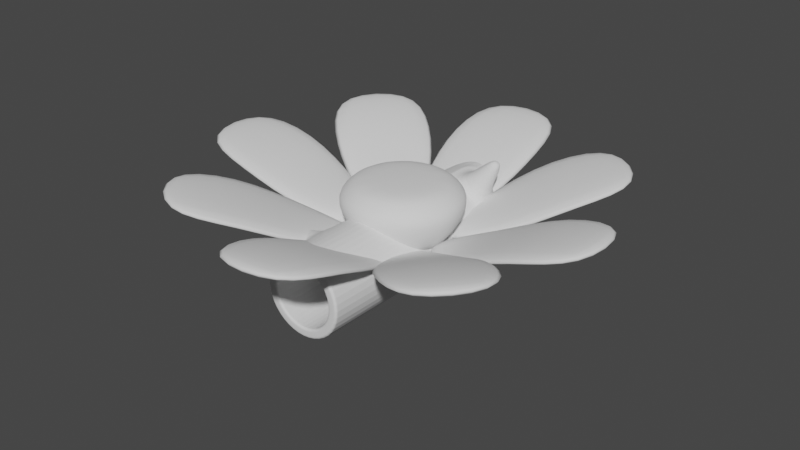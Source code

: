 # Source: flowerblend.blend  (saved by Blender 3.0.42; exported with 4.5.12 LTS)
import bpy
from mathutils import Matrix  # noqa: F401  (used for matrix-valued properties, if any)

bpy.ops.wm.read_factory_settings(use_empty=True)
scene = bpy.context.scene
scene.name = 'Scene'

# ---- collections
col_flower = bpy.data.collections.new('flower'); scene.collection.children.link(col_flower)

# ---- world
world_world = bpy.data.worlds.new('World'); scene.world = world_world
world_world.use_nodes = True; world_world.node_tree.nodes.clear()
_N = world_world.node_tree.nodes; _L = world_world.node_tree.links
n0 = _N.new('ShaderNodeOutputWorld'); n0.name = 'World Output'; n0.location = (300, 300)
n1 = _N.new('ShaderNodeBackground'); n1.name = 'Background'; n1.location = (10, 300)
n1.inputs[0].default_value = (0.05088, 0.05088, 0.05088, 1.0)
_L.new(n1.outputs[0], n0.inputs[0])
n0.is_active_output = True
world_world.color = (0.05088, 0.05088, 0.05088)
world_world.use_sun_shadow = False
world_world.sun_shadow_jitter_overblur = 0.0

# ---- meshes
me_cylinder_003 = bpy.data.meshes.new('Cylinder.003')
me_cylinder_003.from_pydata([(0.1434, 0.6994, 0.3749), (0.1434, 0.9082, 0.3749), (-2.22e-16, 0.8038, 0.42), (0.2469, 1.035, 0.3398), (0.2469, 0.5728, 0.3398), (0.3123, 0.9082, 0.2522), (0.3123, 0.6994, 0.2522), (0.3994, 0.8038, 0.1298), (0.3994, 1.035, -0.1298), (0.3994, 0.5728, -0.1298), (0.3994, 0.8038, -0.1298), (0.2469, 1.035, -0.3398), (0.2469, 0.5728, -0.3398), (0.2469, 0.8038, -0.3398), (-3.672e-08, 1.035, -0.42), (-3.672e-08, 0.5728, -0.42), (-3.672e-08, 0.8038, -0.42), (-0.2469, 1.035, -0.3398), (-0.2469, 0.5728, -0.3398), (-0.2469, 0.8038, -0.3398), (-0.3994, 1.035, -0.1298), (-0.3994, 0.5728, -0.1298), (-0.3994, 0.8038, -0.1298), (-0.3994, 1.035, 0.1298), (-0.3994, 0.5728, 0.1298), (-0.3994, 0.8038, 0.1298), (-0.2469, 1.035, 0.3398), (-0.2469, 0.5728, 0.3398), (-0.2469, 0.8038, 0.3398), (-2.22e-16, -1.028, 0.42), (-2.22e-16, -0.5797, 0.42), (-2.22e-16, -0.8038, 0.42), (0.2469, -0.5797, 0.3398), (0.2469, -1.028, 0.3398), (0.2469, -0.8038, 0.3398), (0.3994, -0.5797, 0.1298), (0.3994, -1.028, 0.1298), (0.3994, -0.8038, 0.1298), (0.3994, -0.5797, -0.1298), (0.3994, -1.028, -0.1298), (0.3994, -0.8038, -0.1298), (0.2469, -0.5797, -0.3398), (0.2469, -1.028, -0.3398), (0.2469, -0.8038, -0.3398), (-3.672e-08, -0.5797, -0.42), (-3.672e-08, -1.028, -0.42), (-3.672e-08, -0.8038, -0.42), (-0.2469, -0.5797, -0.3398), (-0.2469, -1.028, -0.3398), (-0.2469, -0.8038, -0.3398), (-0.4002, -0.6979, 0.01866), (-0.4002, -0.9097, 0.01866), (-0.4138, -0.8038, -0.02307), (-0.3994, -0.5797, 0.1298), (-0.3994, -1.028, 0.1298), (-0.3348, -0.6979, 0.2202), (-0.3348, -0.9097, 0.2202), (-0.3212, -0.8038, 0.2619), (-0.2469, -0.8038, 0.3398), (-0.2469, -1.028, 0.3398), (-0.2469, -0.5797, 0.3398), (-0.3675, -0.9536, 0.1194), (-0.3675, -0.654, 0.1194), (-0.3994, -0.8038, -0.1298), (-0.3994, -1.028, -0.1298), (-0.3994, -0.5797, -0.1298), (-0.7945, -0.8038, 0.2581), (-0.7827, -0.8591, 0.2543), (-0.7656, -0.8038, 0.3069), (-0.7827, -0.7485, 0.2543), (-0.7998, -0.8038, 0.2017), (-0.7706, -0.8429, 0.2915), (-0.7706, -0.7647, 0.2915), (-0.7948, -0.8429, 0.2171), (-0.7948, -0.7647, 0.2171), (-2.22e-16, 0.5728, 0.42), (-2.22e-16, 0.8038, 0.42), (-2.22e-16, 1.035, 0.42), (0.3994, 0.8038, 0.1298), (0.3994, 0.5728, 0.1298), (0.3994, 1.035, 0.1298), (0.2469, 0.5728, 0.3398), (0.2469, 1.035, 0.3398), (-2.22e-16, 0.5728, 0.42), (0.1084, 0.8038, 0.4004), (-2.22e-16, 1.035, 0.42), (0.3473, 0.8038, 0.2268), (0.3994, 0.5728, 0.1298), (0.3994, 1.035, 0.1298), (0.2278, 0.6562, 0.3136), (0.2278, 0.9514, 0.3136), (0.4589, 0.8038, 0.6316), (0.4505, 0.7388, 0.62), (0.5031, 0.8038, 0.5818), (0.4505, 0.8688, 0.62), (0.3979, 0.8038, 0.6582), (0.4133, 0.7578, 0.6471), (0.4133, 0.8498, 0.6471), (0.4877, 0.7578, 0.593), (0.4877, 0.8498, 0.593), (1.169e-10, 1.298, 0.317), (-2.22e-16, 1.325, 0.3458), (1.746e-10, 1.308, 0.3192), (0.0, 1.317, 0.3254), (5.821e-11, 1.323, 0.3348), (8.134e-09, -1.325, 0.3458), (1.118e-08, -1.298, 0.317), (9.371e-09, -1.323, 0.3348), (1.048e-08, -1.317, 0.3254), (1.1e-08, -1.308, 0.3192), (0.2033, 1.325, 0.2798), (0.1863, 1.298, 0.2565), (0.1968, 1.323, 0.2709), (0.1913, 1.317, 0.2633), (0.1876, 1.308, 0.2582), (0.1863, -1.298, 0.2565), (0.2033, -1.325, 0.2798), (0.1876, -1.308, 0.2582), (0.1913, -1.317, 0.2633), (0.1968, -1.323, 0.2709), (0.3289, 1.325, 0.1069), (0.3015, 1.298, 0.09796), (0.3184, 1.323, 0.1035), (0.3095, 1.317, 0.1006), (0.3036, 1.308, 0.09863), (0.3015, -1.298, 0.09796), (0.3289, -1.325, 0.1069), (0.3036, -1.308, 0.09863), (0.3095, -1.317, 0.1006), (0.3184, -1.323, 0.1035), (0.3289, 1.325, -0.1069), (0.3015, 1.298, -0.09796), (0.3184, 1.323, -0.1035), (0.3095, 1.317, -0.1006), (0.3036, 1.308, -0.09863), (0.3015, -1.298, -0.09796), (0.3289, -1.325, -0.1069), (0.3036, -1.308, -0.09863), (0.3095, -1.317, -0.1006), (0.3184, -1.323, -0.1035), (0.2033, 1.325, -0.2798), (0.1863, 1.298, -0.2565), (0.1968, 1.323, -0.2709), (0.1913, 1.317, -0.2633), (0.1876, 1.308, -0.2582), (0.1863, -1.298, -0.2565), (0.2033, -1.325, -0.2798), (0.1876, -1.308, -0.2582), (0.1913, -1.317, -0.2633), (0.1968, -1.323, -0.2709), (-2.858e-08, 1.325, -0.3458), (-2.554e-08, 1.298, -0.317), (-2.736e-08, 1.323, -0.3348), (-2.625e-08, 1.317, -0.3254), (-2.567e-08, 1.308, -0.3192), (-3.66e-08, -1.298, -0.317), (-3.672e-08, -1.325, -0.3458), (-3.655e-08, -1.308, -0.3192), (-3.667e-08, -1.317, -0.3254), (-3.673e-08, -1.323, -0.3348), (-0.2033, 1.325, -0.2798), (-0.1863, 1.298, -0.2565), (-0.1968, 1.323, -0.2709), (-0.1913, 1.317, -0.2633), (-0.1876, 1.308, -0.2582), (-0.1863, -1.298, -0.2565), (-0.2033, -1.325, -0.2798), (-0.1876, -1.308, -0.2582), (-0.1913, -1.317, -0.2633), (-0.1968, -1.323, -0.2709), (-0.3289, 1.325, -0.1069), (-0.3015, 1.298, -0.09796), (-0.3184, 1.323, -0.1035), (-0.3095, 1.317, -0.1006), (-0.3036, 1.308, -0.09863), (-0.3015, -1.298, -0.09796), (-0.3289, -1.325, -0.1069), (-0.3036, -1.308, -0.09863), (-0.3095, -1.317, -0.1006), (-0.3184, -1.323, -0.1035), (-0.3289, 1.325, 0.1069), (-0.3015, 1.298, 0.09796), (-0.3184, 1.323, 0.1035), (-0.3095, 1.317, 0.1006), (-0.3036, 1.308, 0.09863), (-0.3015, -1.298, 0.09796), (-0.3289, -1.325, 0.1069), (-0.3036, -1.308, 0.09863), (-0.3095, -1.317, 0.1006), (-0.3184, -1.323, 0.1035), (-0.2033, 1.325, 0.2798), (-0.1863, 1.298, 0.2565), (-0.1968, 1.323, 0.2709), (-0.1913, 1.317, 0.2633), (-0.1876, 1.308, 0.2582), (-0.1863, -1.298, 0.2565), (-0.2033, -1.325, 0.2798), (-0.1876, -1.308, 0.2582), (-0.1913, -1.317, 0.2633), (-0.1968, -1.323, 0.2709), (-2.22e-16, 1.325, 0.3912), (-2.22e-16, 1.298, 0.42), (5.821e-11, 1.323, 0.4022), (0.0, 1.317, 0.4116), (5.821e-11, 1.308, 0.4178), (0.2469, 1.298, 0.3398), (0.2299, 1.325, 0.3165), (0.2456, 1.308, 0.338), (0.2419, 1.317, 0.333), (0.2364, 1.323, 0.3254), (0.2299, -1.325, 0.3165), (0.2469, -1.298, 0.3398), (0.2364, -1.323, 0.3254), (0.2419, -1.317, 0.333), (0.2456, -1.308, 0.338), (-2.22e-16, -1.298, 0.42), (3.163e-09, -1.325, 0.3912), (1.746e-10, -1.308, 0.4178), (8.149e-10, -1.317, 0.4116), (1.863e-09, -1.323, 0.4022), (0.3994, 1.298, 0.1298), (0.372, 1.325, 0.1209), (0.3974, 1.308, 0.1291), (0.3914, 1.317, 0.1272), (0.3825, 1.323, 0.1243), (0.372, -1.325, 0.1209), (0.3994, -1.298, 0.1298), (0.3825, -1.323, 0.1243), (0.3914, -1.317, 0.1272), (0.3974, -1.308, 0.1291), (0.3994, 1.298, -0.1298), (0.372, 1.325, -0.1209), (0.3974, 1.308, -0.1291), (0.3914, 1.317, -0.1272), (0.3825, 1.323, -0.1243), (0.372, -1.325, -0.1209), (0.3994, -1.298, -0.1298), (0.3825, -1.323, -0.1243), (0.3914, -1.317, -0.1272), (0.3974, -1.308, -0.1291), (0.2469, 1.298, -0.3398), (0.2299, 1.325, -0.3165), (0.2456, 1.308, -0.338), (0.2419, 1.317, -0.333), (0.2364, 1.323, -0.3254), (0.2299, -1.325, -0.3165), (0.2469, -1.298, -0.3398), (0.2364, -1.323, -0.3254), (0.2419, -1.317, -0.333), (0.2456, -1.308, -0.338), (-3.672e-08, 1.298, -0.42), (-3.355e-08, 1.325, -0.3912), (-3.65e-08, 1.308, -0.4178), (-3.586e-08, 1.317, -0.4116), (-3.475e-08, 1.323, -0.4022), (-3.672e-08, -1.325, -0.3912), (-3.672e-08, -1.298, -0.42), (-3.673e-08, -1.323, -0.4022), (-3.667e-08, -1.317, -0.4116), (-3.673e-08, -1.308, -0.4178), (-0.2469, 1.298, -0.3398), (-0.2299, 1.325, -0.3165), (-0.2456, 1.308, -0.338), (-0.2419, 1.317, -0.333), (-0.2364, 1.323, -0.3254), (-0.2299, -1.325, -0.3165), (-0.2469, -1.298, -0.3398), (-0.2364, -1.323, -0.3254), (-0.2419, -1.317, -0.333), (-0.2456, -1.308, -0.338), (-0.3994, 1.298, -0.1298), (-0.372, 1.325, -0.1209), (-0.3974, 1.308, -0.1291), (-0.3914, 1.317, -0.1272), (-0.3825, 1.323, -0.1243), (-0.372, -1.325, -0.1209), (-0.3994, -1.298, -0.1298), (-0.3825, -1.323, -0.1243), (-0.3914, -1.317, -0.1272), (-0.3974, -1.308, -0.1291), (-0.3994, 1.298, 0.1298), (-0.372, 1.325, 0.1209), (-0.3974, 1.308, 0.1291), (-0.3914, 1.317, 0.1272), (-0.3825, 1.323, 0.1243), (-0.372, -1.325, 0.1209), (-0.3994, -1.298, 0.1298), (-0.3825, -1.323, 0.1243), (-0.3914, -1.317, 0.1272), (-0.3974, -1.308, 0.1291), (-0.2469, 1.298, 0.3398), (-0.2299, 1.325, 0.3165), (-0.2456, 1.308, 0.338), (-0.2419, 1.317, 0.333), (-0.2364, 1.323, 0.3254), (-0.2299, -1.325, 0.3165), (-0.2469, -1.298, 0.3398), (-0.2364, -1.323, 0.3254), (-0.2419, -1.317, 0.333), (-0.2456, -1.308, 0.338)], [], [(59, 296, 215, 29), (4, 32, 35, 79), (79, 35, 38, 9), (9, 38, 41, 12), (12, 41, 44, 15), (15, 44, 47, 18), (18, 47, 65, 21), (21, 65, 53, 24), (186, 196, 295, 285), (24, 53, 60, 27), (75, 30, 32, 4), (105, 116, 210, 216), (106, 195, 191, 100), (196, 105, 216, 295), (116, 126, 225, 210), (135, 125, 121, 131), (126, 136, 235, 225), (145, 135, 131, 141), (136, 146, 245, 235), (155, 145, 141, 151), (146, 156, 255, 245), (165, 155, 151, 161), (156, 166, 265, 255), (175, 165, 161, 171), (166, 176, 275, 265), (185, 175, 171, 181), (176, 186, 285, 275), (190, 180, 281, 291), (195, 185, 181, 191), (201, 77, 3, 205), (110, 101, 200, 206), (125, 115, 111, 121), (180, 170, 271, 281), (170, 160, 261, 271), (160, 150, 251, 261), (150, 140, 241, 251), (140, 130, 231, 241), (130, 120, 221, 231), (120, 110, 206, 221), (101, 190, 291, 200), (27, 60, 30, 75), (29, 215, 211, 33), (54, 286, 296, 59), (280, 23, 26, 290), (64, 276, 286, 54), (270, 20, 23, 280), (48, 266, 276, 64), (260, 17, 20, 270), (45, 256, 266, 48), (250, 14, 17, 260), (42, 246, 256, 45), (240, 11, 14, 250), (39, 236, 246, 42), (230, 8, 11, 240), (36, 226, 236, 39), (205, 3, 80, 220), (33, 211, 226, 36), (27, 75, 76, 28), (28, 76, 77, 26), (24, 27, 28, 25), (25, 28, 26, 23), (21, 24, 25, 22), (22, 25, 23, 20), (18, 21, 22, 19), (19, 22, 20, 17), (15, 18, 19, 16), (16, 19, 17, 14), (12, 15, 16, 13), (13, 16, 14, 11), (9, 12, 13, 10), (10, 13, 11, 8), (79, 9, 10, 78), (78, 10, 8, 80), (89, 6, 98, 92), (0, 89, 92, 96), (1, 84, 95, 97), (86, 5, 99, 93), (290, 26, 77, 201), (59, 29, 31, 58), (58, 31, 30, 60), (57, 55, 72, 68), (55, 62, 69, 72), (51, 61, 67, 73), (62, 50, 74, 69), (48, 64, 63, 49), (49, 63, 65, 47), (45, 48, 49, 46), (46, 49, 47, 44), (42, 45, 46, 43), (43, 46, 44, 41), (39, 42, 43, 40), (40, 43, 41, 38), (36, 39, 40, 37), (37, 40, 38, 35), (33, 36, 37, 34), (34, 37, 35, 32), (29, 33, 34, 31), (31, 34, 32, 30), (220, 80, 8, 230), (57, 56, 59, 58), (55, 57, 58, 60), (56, 61, 54, 59), (62, 55, 60, 53), (51, 52, 63, 64), (61, 51, 64, 54), (52, 50, 65, 63), (50, 62, 53, 65), (67, 71, 68, 66), (66, 68, 72, 69), (73, 67, 66, 70), (70, 66, 69, 74), (50, 52, 70, 74), (52, 51, 73, 70), (61, 56, 71, 67), (56, 57, 68, 71), (83, 2, 76, 75), (2, 85, 77, 76), (7, 87, 79, 78), (88, 7, 78, 80), (87, 81, 4, 79), (82, 88, 80, 3), (81, 83, 75, 4), (85, 82, 3, 77), (0, 84, 2, 83), (84, 1, 85, 2), (86, 6, 87, 7), (5, 86, 7, 88), (6, 89, 81, 87), (90, 5, 88, 82), (89, 0, 83, 81), (1, 90, 82, 85), (92, 98, 93, 91), (91, 93, 99, 94), (96, 92, 91, 95), (95, 91, 94, 97), (6, 86, 93, 98), (84, 0, 96, 95), (90, 1, 97, 94), (5, 90, 94, 99), (201, 205, 207, 204), (204, 207, 208, 203), (203, 208, 209, 202), (202, 209, 206, 200), (211, 215, 217, 214), (214, 217, 218, 213), (213, 218, 219, 212), (212, 219, 216, 210), (205, 220, 222, 207), (207, 222, 223, 208), (208, 223, 224, 209), (209, 224, 221, 206), (226, 211, 214, 229), (229, 214, 213, 228), (228, 213, 212, 227), (227, 212, 210, 225), (220, 230, 232, 222), (222, 232, 233, 223), (223, 233, 234, 224), (224, 234, 231, 221), (236, 226, 229, 239), (239, 229, 228, 238), (238, 228, 227, 237), (237, 227, 225, 235), (230, 240, 242, 232), (232, 242, 243, 233), (233, 243, 244, 234), (234, 244, 241, 231), (246, 236, 239, 249), (249, 239, 238, 248), (248, 238, 237, 247), (247, 237, 235, 245), (240, 250, 252, 242), (242, 252, 253, 243), (243, 253, 254, 244), (244, 254, 251, 241), (256, 246, 249, 259), (259, 249, 248, 258), (258, 248, 247, 257), (257, 247, 245, 255), (250, 260, 262, 252), (252, 262, 263, 253), (253, 263, 264, 254), (254, 264, 261, 251), (266, 256, 259, 269), (269, 259, 258, 268), (268, 258, 257, 267), (267, 257, 255, 265), (260, 270, 272, 262), (262, 272, 273, 263), (263, 273, 274, 264), (264, 274, 271, 261), (276, 266, 269, 279), (279, 269, 268, 278), (278, 268, 267, 277), (277, 267, 265, 275), (270, 280, 282, 272), (272, 282, 283, 273), (273, 283, 284, 274), (274, 284, 281, 271), (286, 276, 279, 289), (289, 279, 278, 288), (288, 278, 277, 287), (287, 277, 275, 285), (280, 290, 292, 282), (282, 292, 293, 283), (283, 293, 294, 284), (284, 294, 291, 281), (296, 286, 289, 299), (299, 289, 288, 298), (298, 288, 287, 297), (297, 287, 285, 295), (290, 201, 204, 292), (292, 204, 203, 293), (293, 203, 202, 294), (294, 202, 200, 291), (215, 296, 299, 217), (217, 299, 298, 218), (218, 298, 297, 219), (219, 297, 295, 216), (101, 110, 112, 104), (104, 112, 113, 103), (103, 113, 114, 102), (102, 114, 111, 100), (116, 105, 107, 119), (119, 107, 108, 118), (118, 108, 109, 117), (117, 109, 106, 115), (110, 120, 122, 112), (112, 122, 123, 113), (113, 123, 124, 114), (114, 124, 121, 111), (126, 116, 119, 129), (129, 119, 118, 128), (128, 118, 117, 127), (127, 117, 115, 125), (120, 130, 132, 122), (122, 132, 133, 123), (123, 133, 134, 124), (124, 134, 131, 121), (136, 126, 129, 139), (139, 129, 128, 138), (138, 128, 127, 137), (137, 127, 125, 135), (130, 140, 142, 132), (132, 142, 143, 133), (133, 143, 144, 134), (134, 144, 141, 131), (146, 136, 139, 149), (149, 139, 138, 148), (148, 138, 137, 147), (147, 137, 135, 145), (140, 150, 152, 142), (142, 152, 153, 143), (143, 153, 154, 144), (144, 154, 151, 141), (156, 146, 149, 159), (159, 149, 148, 158), (158, 148, 147, 157), (157, 147, 145, 155), (150, 160, 162, 152), (152, 162, 163, 153), (153, 163, 164, 154), (154, 164, 161, 151), (166, 156, 159, 169), (169, 159, 158, 168), (168, 158, 157, 167), (167, 157, 155, 165), (160, 170, 172, 162), (162, 172, 173, 163), (163, 173, 174, 164), (164, 174, 171, 161), (176, 166, 169, 179), (179, 169, 168, 178), (178, 168, 167, 177), (177, 167, 165, 175), (170, 180, 182, 172), (172, 182, 183, 173), (173, 183, 184, 174), (174, 184, 181, 171), (186, 176, 179, 189), (189, 179, 178, 188), (188, 178, 177, 187), (187, 177, 175, 185), (180, 190, 192, 182), (182, 192, 193, 183), (183, 193, 194, 184), (184, 194, 191, 181), (196, 186, 189, 199), (199, 189, 188, 198), (198, 188, 187, 197), (197, 187, 185, 195), (190, 101, 104, 192), (192, 104, 103, 193), (193, 103, 102, 194), (194, 102, 100, 191), (105, 196, 199, 107), (107, 199, 198, 108), (108, 198, 197, 109), (109, 197, 195, 106), (115, 106, 100, 111)])
_uv = me_cylinder_003.uv_layers.new(name='UVMap')
_uv.uv.foreach_set('vector', [0.1, 0.905, 0.1, 0.9912, -7.451e-08, 0.9912, -7.451e-08, 0.905, 0.9, 0.6906, 0.9, 0.8101, 0.8, 0.8101, 0.8, 0.6906, 0.8, 0.6906, 0.8, 0.8101, 0.7, 0.8101, 0.7, 0.6906, 0.7, 0.6906, 0.7, 0.8101, 0.6, 0.8101, 0.6, 0.6906, 0.6, 0.6906, 0.6, 0.8101, 0.5, 0.8101, 0.5, 0.6906, 0.5, 0.6906, 0.5, 0.8101, 0.4, 0.8101, 0.4, 0.6906, 0.4, 0.6906, 0.4, 0.8101, 0.3, 0.8101, 0.3, 0.6906, 0.3, 0.6906, 0.3, 0.8101, 0.2, 0.8101, 0.2, 0.6906, 0.06205, 0.3111, 0.1338, 0.4099, 0.1186, 0.4308, 0.03742, 0.3191, 0.2, 0.6906, 0.2, 0.8101, 0.1, 0.8101, 0.1, 0.6906, 1.0, 0.6906, 1.0, 0.8101, 0.9, 0.8101, 0.9, 0.6906, 0.25, 0.4476, 0.3662, 0.4099, 0.3814, 0.4308, 0.25, 0.4735, 0.2552, 0.4311, 0.1487, 0.3965, 0.6384, 0.3965, 0.7448, 0.4311, 0.1338, 0.4099, 0.25, 0.4476, 0.25, 0.4735, 0.1186, 0.4308, 0.3662, 0.4099, 0.4379, 0.3111, 0.4626, 0.3191, 0.3814, 0.4308, 0.4274, 0.194, 0.4274, 0.306, 0.9171, 0.306, 0.9171, 0.194, 0.4379, 0.3111, 0.4379, 0.1889, 0.4626, 0.1809, 0.4626, 0.3191, 0.3616, 0.1035, 0.4274, 0.194, 0.9171, 0.194, 0.8513, 0.1035, 0.4379, 0.1889, 0.3662, 0.09012, 0.3814, 0.06917, 0.4626, 0.1809, 0.2552, 0.06886, 0.3616, 0.1035, 0.8513, 0.1035, 0.7448, 0.06886, 0.3662, 0.09012, 0.25, 0.05238, 0.25, 0.02648, 0.3814, 0.06917, 0.1487, 0.1035, 0.2552, 0.06886, 0.7448, 0.06886, 0.6384, 0.1035, 0.25, 0.05238, 0.1338, 0.09012, 0.1186, 0.06917, 0.25, 0.02648, 0.0829, 0.194, 0.1487, 0.1035, 0.6384, 0.1035, 0.5726, 0.194, 0.1338, 0.09012, 0.06205, 0.1889, 0.03742, 0.1809, 0.1186, 0.06917, 0.0829, 0.306, 0.0829, 0.194, 0.5726, 0.194, 0.5726, 0.306, 0.06205, 0.1889, 0.06205, 0.3111, 0.03742, 0.3191, 0.03742, 0.1809, 0.6338, 0.4099, 0.5621, 0.3111, 0.5374, 0.3191, 0.6186, 0.4308, 0.1487, 0.3965, 0.0829, 0.306, 0.5726, 0.306, 0.6384, 0.3965, 1.0, 0.5088, 1.0, 0.5928, 0.9, 0.5928, 0.9, 0.5088, 0.8662, 0.4099, 0.75, 0.4476, 0.75, 0.4735, 0.8814, 0.4308, 0.4274, 0.306, 0.3616, 0.3965, 0.8513, 0.3965, 0.9171, 0.306, 0.5621, 0.3111, 0.5621, 0.1889, 0.5374, 0.1809, 0.5374, 0.3191, 0.5621, 0.1889, 0.6338, 0.09012, 0.6186, 0.06917, 0.5374, 0.1809, 0.6338, 0.09012, 0.75, 0.05238, 0.75, 0.02648, 0.6186, 0.06917, 0.75, 0.05238, 0.8662, 0.09012, 0.8814, 0.06917, 0.75, 0.02648, 0.8662, 0.09012, 0.9379, 0.1889, 0.9626, 0.1809, 0.8814, 0.06917, 0.9379, 0.1889, 0.9379, 0.3111, 0.9626, 0.3191, 0.9626, 0.1809, 0.9379, 0.3111, 0.8662, 0.4099, 0.8814, 0.4308, 0.9626, 0.3191, 0.75, 0.4476, 0.6338, 0.4099, 0.6186, 0.4308, 0.75, 0.4735, 0.1, 0.6906, 0.1, 0.8101, -7.451e-08, 0.8101, -7.451e-08, 0.6906, 1.0, 0.905, 1.0, 0.9912, 0.9, 0.9912, 0.9, 0.905, 0.2, 0.905, 0.2, 0.9912, 0.1, 0.9912, 0.1, 0.905, 0.2, 0.5088, 0.2, 0.5928, 0.1, 0.5928, 0.1, 0.5088, 0.3, 0.905, 0.3, 0.9912, 0.2, 0.9912, 0.2, 0.905, 0.3, 0.5088, 0.3, 0.5928, 0.2, 0.5928, 0.2, 0.5088, 0.4, 0.905, 0.4, 0.9912, 0.3, 0.9912, 0.3, 0.905, 0.4, 0.5088, 0.4, 0.5928, 0.3, 0.5928, 0.3, 0.5088, 0.5, 0.905, 0.5, 0.9912, 0.4, 0.9912, 0.4, 0.905, 0.5, 0.5088, 0.5, 0.5928, 0.4, 0.5928, 0.4, 0.5088, 0.6, 0.905, 0.6, 0.9912, 0.5, 0.9912, 0.5, 0.905, 0.6, 0.5088, 0.6, 0.5928, 0.5, 0.5928, 0.5, 0.5088, 0.7, 0.905, 0.7, 0.9912, 0.6, 0.9912, 0.6, 0.905, 0.7, 0.5088, 0.7, 0.5928, 0.6, 0.5928, 0.6, 0.5088, 0.8, 0.905, 0.8, 0.9912, 0.7, 0.9912, 0.7, 0.905, 0.9, 0.5088, 0.9, 0.5928, 0.8, 0.5928, 0.8, 0.5088, 0.9, 0.905, 0.9, 0.9912, 0.8, 0.9912, 0.8, 0.905, 0.1, 0.6906, -7.451e-08, 0.6906, -7.451e-08, 0.6667, 0.1, 0.6667, 0.1, 0.6667, -7.451e-08, 0.6667, -7.451e-08, 0.5928, 0.1, 0.5928, 0.2, 0.6906, 0.1, 0.6906, 0.1, 0.6667, 0.2, 0.6667, 0.2, 0.6667, 0.1, 0.6667, 0.1, 0.5928, 0.2, 0.5928, 0.3, 0.6906, 0.2, 0.6906, 0.2, 0.6667, 0.3, 0.6667, 0.3, 0.6667, 0.2, 0.6667, 0.2, 0.5928, 0.3, 0.5928, 0.4, 0.6906, 0.3, 0.6906, 0.3, 0.6667, 0.4, 0.6667, 0.4, 0.6667, 0.3, 0.6667, 0.3, 0.5928, 0.4, 0.5928, 0.5, 0.6906, 0.4, 0.6906, 0.4, 0.6667, 0.5, 0.6667, 0.5, 0.6667, 0.4, 0.6667, 0.4, 0.5928, 0.5, 0.5928, 0.6, 0.6906, 0.5, 0.6906, 0.5, 0.6667, 0.6, 0.6667, 0.6, 0.6667, 0.5, 0.6667, 0.5, 0.5928, 0.6, 0.5928, 0.7, 0.6906, 0.6, 0.6906, 0.6, 0.6667, 0.7, 0.6667, 0.7, 0.6667, 0.6, 0.6667, 0.6, 0.5928, 0.7, 0.5928, 0.8, 0.6906, 0.7, 0.6906, 0.7, 0.6667, 0.8, 0.6667, 0.8, 0.6667, 0.7, 0.6667, 0.7, 0.5928, 0.8, 0.5928, 0.9, 0.6782, 0.8462, 0.6782, 0.8462, 0.6782, 0.9, 0.6782, 0.9538, 0.6782, 0.9, 0.6782, 0.9, 0.6782, 0.9538, 0.6782, 0.9538, 0.6311, 0.9538, 0.6667, 0.9538, 0.6667, 0.9538, 0.6311, 0.8462, 0.6667, 0.8462, 0.6311, 0.8462, 0.6311, 0.8462, 0.6667, 0.1, 0.5088, 0.1, 0.5928, -7.451e-08, 0.5928, -7.451e-08, 0.5088, 0.1, 0.905, -7.451e-08, 0.905, -7.451e-08, 0.8333, 0.1, 0.8333, 0.1, 0.8333, -7.451e-08, 0.8333, -7.451e-08, 0.8101, 0.1, 0.8101, 0.1442, 0.8333, 0.1442, 0.822, 0.1442, 0.822, 0.1442, 0.8333, 0.1442, 0.822, 0.2, 0.822, 0.2, 0.822, 0.1442, 0.822, 0.2558, 0.8683, 0.2, 0.8683, 0.2, 0.8683, 0.2558, 0.8683, 0.2, 0.822, 0.2558, 0.822, 0.2558, 0.822, 0.2, 0.822, 0.4, 0.905, 0.3, 0.905, 0.3, 0.8333, 0.4, 0.8333, 0.4, 0.8333, 0.3, 0.8333, 0.3, 0.8101, 0.4, 0.8101, 0.5, 0.905, 0.4, 0.905, 0.4, 0.8333, 0.5, 0.8333, 0.5, 0.8333, 0.4, 0.8333, 0.4, 0.8101, 0.5, 0.8101, 0.6, 0.905, 0.5, 0.905, 0.5, 0.8333, 0.6, 0.8333, 0.6, 0.8333, 0.5, 0.8333, 0.5, 0.8101, 0.6, 0.8101, 0.7, 0.905, 0.6, 0.905, 0.6, 0.8333, 0.7, 0.8333, 0.7, 0.8333, 0.6, 0.8333, 0.6, 0.8101, 0.7, 0.8101, 0.8, 0.905, 0.7, 0.905, 0.7, 0.8333, 0.8, 0.8333, 0.8, 0.8333, 0.7, 0.8333, 0.7, 0.8101, 0.8, 0.8101, 0.9, 0.905, 0.8, 0.905, 0.8, 0.8333, 0.9, 0.8333, 0.9, 0.8333, 0.8, 0.8333, 0.8, 0.8101, 0.9, 0.8101, 1.0, 0.905, 0.9, 0.905, 0.9, 0.8333, 1.0, 0.8333, 1.0, 0.8333, 0.9, 0.8333, 0.9, 0.8101, 1.0, 0.8101, 0.8, 0.5088, 0.8, 0.5928, 0.7, 0.5928, 0.7, 0.5088, 0.1442, 0.8333, 0.1442, 0.8683, 0.1, 0.905, 0.1, 0.8333, 0.1442, 0.822, 0.1442, 0.8333, 0.1, 0.8333, 0.1, 0.8101, 0.1442, 0.8683, 0.2, 0.8683, 0.2, 0.905, 0.1, 0.905, 0.2, 0.822, 0.1442, 0.822, 0.1, 0.8101, 0.2, 0.8101, 0.2558, 0.8683, 0.2558, 0.8333, 0.3, 0.8333, 0.3, 0.905, 0.2, 0.8683, 0.2558, 0.8683, 0.3, 0.905, 0.2, 0.905, 0.2558, 0.8333, 0.2558, 0.822, 0.3, 0.8101, 0.3, 0.8333, 0.2558, 0.822, 0.2, 0.822, 0.2, 0.8101, 0.3, 0.8101, 0.2, 0.8683, 0.1442, 0.8683, 0.1442, 0.8333, 0.2, 0.8333, 0.2, 0.8333, 0.1442, 0.8333, 0.1442, 0.822, 0.2, 0.822, 0.2558, 0.8683, 0.2, 0.8683, 0.2, 0.8333, 0.2558, 0.8333, 0.2558, 0.8333, 0.2, 0.8333, 0.2, 0.822, 0.2558, 0.822, 0.2558, 0.822, 0.2558, 0.8333, 0.2558, 0.8333, 0.2558, 0.822, 0.2558, 0.8333, 0.2558, 0.8683, 0.2558, 0.8683, 0.2558, 0.8333, 0.2, 0.8683, 0.1442, 0.8683, 0.1442, 0.8683, 0.2, 0.8683, 0.1442, 0.8683, 0.1442, 0.8333, 0.1442, 0.8333, 0.1442, 0.8683, 1.0, 0.6906, 1.0, 0.6667, 1.0, 0.6667, 1.0, 0.6906, 1.0, 0.6667, 1.0, 0.5928, 1.0, 0.5928, 1.0, 0.6667, 0.8, 0.6667, 0.8, 0.6906, 0.8, 0.6906, 0.8, 0.6667, 0.8, 0.5928, 0.8, 0.6667, 0.8, 0.6667, 0.8, 0.5928, 0.8, 0.6906, 0.9, 0.6906, 0.9, 0.6906, 0.8, 0.6906, 0.9, 0.5928, 0.8, 0.5928, 0.8, 0.5928, 0.9, 0.5928, 0.9, 0.6906, 1.0, 0.6906, 1.0, 0.6906, 0.9, 0.6906, 1.0, 0.5928, 0.9, 0.5928, 0.9, 0.5928, 1.0, 0.5928, 0.9538, 0.6782, 0.9538, 0.6667, 1.0, 0.6667, 1.0, 0.6906, 0.9538, 0.6667, 0.9538, 0.6311, 1.0, 0.5928, 1.0, 0.6667, 0.8462, 0.6667, 0.8462, 0.6782, 0.8, 0.6906, 0.8, 0.6667, 0.8462, 0.6311, 0.8462, 0.6667, 0.8, 0.6667, 0.8, 0.5928, 0.8462, 0.6782, 0.9, 0.6782, 0.9, 0.6906, 0.8, 0.6906, 0.9, 0.6311, 0.8462, 0.6311, 0.8, 0.5928, 0.9, 0.5928, 0.9, 0.6782, 0.9538, 0.6782, 1.0, 0.6906, 0.9, 0.6906, 0.9538, 0.6311, 0.9, 0.6311, 0.9, 0.5928, 1.0, 0.5928, 0.9, 0.6782, 0.8462, 0.6782, 0.8462, 0.6667, 0.9, 0.6667, 0.9, 0.6667, 0.8462, 0.6667, 0.8462, 0.6311, 0.9, 0.6311, 0.9538, 0.6782, 0.9, 0.6782, 0.9, 0.6667, 0.9538, 0.6667, 0.9538, 0.6667, 0.9, 0.6667, 0.9, 0.6311, 0.9538, 0.6311, 0.8462, 0.6782, 0.8462, 0.6667, 0.8462, 0.6667, 0.8462, 0.6782, 0.9538, 0.6667, 0.9538, 0.6782, 0.9538, 0.6782, 0.9538, 0.6667, 0.9, 0.6311, 0.9538, 0.6311, 0.9538, 0.6311, 0.9, 0.6311, 0.8462, 0.6311, 0.9, 0.6311, 0.9, 0.6311, 0.8462, 0.6311, 1.0, 0.5088, 0.9, 0.5088, 0.9003, 0.5054, 0.9997, 0.5054, 0.9997, 0.5054, 0.9003, 0.5054, 0.901, 0.5, 0.999, 0.5, 0.7514, 0.4895, 0.8896, 0.4446, 0.8851, 0.4359, 0.75, 0.4798, 0.75, 0.4798, 0.8851, 0.4359, 0.8814, 0.4308, 0.75, 0.4735, 0.9, 0.9912, 1.0, 0.9912, 0.9997, 0.9946, 0.9003, 0.9946, 0.9003, 0.9946, 0.9997, 0.9946, 0.999, 1.0, 0.901, 1.0, 0.3896, 0.4446, 0.2514, 0.4895, 0.25, 0.4798, 0.3851, 0.4359, 0.3851, 0.4359, 0.25, 0.4798, 0.25, 0.4735, 0.3814, 0.4308, 0.9, 0.5088, 0.8, 0.5088, 0.8003, 0.5054, 0.8997, 0.5054, 0.8997, 0.5054, 0.8003, 0.5054, 0.801, 0.5, 0.899, 0.5, 0.8919, 0.443, 0.9774, 0.3254, 0.9686, 0.321, 0.8851, 0.4359, 0.8851, 0.4359, 0.9686, 0.321, 0.9626, 0.3191, 0.8814, 0.4308, 0.8, 0.9912, 0.9, 0.9912, 0.8997, 0.9946, 0.8003, 0.9946, 0.8003, 0.9946, 0.8997, 0.9946, 0.899, 1.0, 0.801, 1.0, 0.4774, 0.3254, 0.3919, 0.443, 0.3851, 0.4359, 0.4686, 0.321, 0.4686, 0.321, 0.3851, 0.4359, 0.3814, 0.4308, 0.4626, 0.3191, 0.8, 0.5088, 0.7, 0.5088, 0.7003, 0.5054, 0.7997, 0.5054, 0.7997, 0.5054, 0.7003, 0.5054, 0.701, 0.5, 0.799, 0.5, 0.9783, 0.3227, 0.9783, 0.1773, 0.9686, 0.179, 0.9686, 0.321, 0.9686, 0.321, 0.9686, 0.179, 0.9626, 0.1809, 0.9626, 0.3191, 0.7, 0.9912, 0.8, 0.9912, 0.7997, 0.9946, 0.7003, 0.9946, 0.7003, 0.9946, 0.7997, 0.9946, 0.799, 1.0, 0.701, 1.0, 0.4783, 0.1773, 0.4783, 0.3227, 0.4686, 0.321, 0.4686, 0.179, 0.4686, 0.179, 0.4686, 0.321, 0.4626, 0.3191, 0.4626, 0.1809, 0.7, 0.5088, 0.6, 0.5088, 0.6003, 0.5054, 0.6997, 0.5054, 0.6997, 0.5054, 0.6003, 0.5054, 0.601, 0.5, 0.699, 0.5, 0.9774, 0.1746, 0.8919, 0.05704, 0.8851, 0.06407, 0.9686, 0.179, 0.9686, 0.179, 0.8851, 0.06407, 0.8814, 0.06917, 0.9626, 0.1809, 0.6, 0.9912, 0.7, 0.9912, 0.6997, 0.9946, 0.6003, 0.9946, 0.6003, 0.9946, 0.6997, 0.9946, 0.699, 1.0, 0.601, 1.0, 0.3919, 0.05704, 0.4774, 0.1746, 0.4686, 0.179, 0.3851, 0.06407, 0.3851, 0.06407, 0.4686, 0.179, 0.4626, 0.1809, 0.3814, 0.06917, 0.6, 0.5088, 0.5, 0.5088, 0.5003, 0.5054, 0.5997, 0.5054, 0.5997, 0.5054, 0.5003, 0.5054, 0.501, 0.5, 0.599, 0.5, 0.8896, 0.05537, 0.7514, 0.01046, 0.75, 0.02017, 0.8851, 0.06407, 0.8851, 0.06407, 0.75, 0.02017, 0.75, 0.02648, 0.8814, 0.06917, 0.5, 0.9912, 0.6, 0.9912, 0.5997, 0.9946, 0.5003, 0.9946, 0.5003, 0.9946, 0.5997, 0.9946, 0.599, 1.0, 0.501, 1.0, 0.2514, 0.01046, 0.3896, 0.05537, 0.3851, 0.06407, 0.25, 0.02017, 0.25, 0.02017, 0.3851, 0.06407, 0.3814, 0.06917, 0.25, 0.02648, 0.5, 0.5088, 0.4, 0.5088, 0.4003, 0.5054, 0.4997, 0.5054, 0.4997, 0.5054, 0.4003, 0.5054, 0.401, 0.5, 0.499, 0.5, 0.7486, 0.01046, 0.6104, 0.05537, 0.6149, 0.06407, 0.75, 0.02017, 0.75, 0.02017, 0.6149, 0.06407, 0.6186, 0.06917, 0.75, 0.02648, 0.4, 0.9912, 0.5, 0.9912, 0.4997, 0.9946, 0.4003, 0.9946, 0.4003, 0.9946, 0.4997, 0.9946, 0.499, 1.0, 0.401, 1.0, 0.1104, 0.05537, 0.2486, 0.01046, 0.25, 0.02017, 0.1149, 0.06407, 0.1149, 0.06407, 0.25, 0.02017, 0.25, 0.02648, 0.1186, 0.06917, 0.4, 0.5088, 0.3, 0.5088, 0.3003, 0.5054, 0.3997, 0.5054, 0.3997, 0.5054, 0.3003, 0.5054, 0.301, 0.5, 0.399, 0.5, 0.6081, 0.05704, 0.5226, 0.1746, 0.5314, 0.179, 0.6149, 0.06407, 0.6149, 0.06407, 0.5314, 0.179, 0.5374, 0.1809, 0.6186, 0.06917, 0.3, 0.9912, 0.4, 0.9912, 0.3997, 0.9946, 0.3003, 0.9946, 0.3003, 0.9946, 0.3997, 0.9946, 0.399, 1.0, 0.301, 1.0, 0.02262, 0.1746, 0.1081, 0.05704, 0.1149, 0.06407, 0.03142, 0.179, 0.03142, 0.179, 0.1149, 0.06407, 0.1186, 0.06917, 0.03742, 0.1809, 0.3, 0.5088, 0.2, 0.5088, 0.2003, 0.5054, 0.2997, 0.5054, 0.2997, 0.5054, 0.2003, 0.5054, 0.201, 0.5, 0.299, 0.5, 0.5217, 0.1773, 0.5217, 0.3227, 0.5314, 0.321, 0.5314, 0.179, 0.5314, 0.179, 0.5314, 0.321, 0.5374, 0.3191, 0.5374, 0.1809, 0.2, 0.9912, 0.3, 0.9912, 0.2997, 0.9946, 0.2003, 0.9946, 0.2003, 0.9946, 0.2997, 0.9946, 0.299, 1.0, 0.201, 1.0, 0.02175, 0.3227, 0.02175, 0.1773, 0.03142, 0.179, 0.03142, 0.321, 0.03142, 0.321, 0.03142, 0.179, 0.03742, 0.1809, 0.03742, 0.3191, 0.2, 0.5088, 0.1, 0.5088, 0.1003, 0.5054, 0.1997, 0.5054, 0.1997, 0.5054, 0.1003, 0.5054, 0.101, 0.5, 0.199, 0.5, 0.5226, 0.3254, 0.6081, 0.443, 0.6149, 0.4359, 0.5314, 0.321, 0.5314, 0.321, 0.6149, 0.4359, 0.6186, 0.4308, 0.5374, 0.3191, 0.1, 0.9912, 0.2, 0.9912, 0.1997, 0.9946, 0.1003, 0.9946, 0.1003, 0.9946, 0.1997, 0.9946, 0.199, 1.0, 0.101, 1.0, 0.1081, 0.443, 0.02262, 0.3254, 0.03142, 0.321, 0.1149, 0.4359, 0.1149, 0.4359, 0.03142, 0.321, 0.03742, 0.3191, 0.1186, 0.4308, 0.1, 0.5088, -7.451e-08, 0.5088, 0.0002613, 0.5054, 0.09974, 0.5054, 0.09974, 0.5054, 0.0002613, 0.5054, 0.001006, 0.5, 0.09899, 0.5, 0.6104, 0.4446, 0.7486, 0.4895, 0.75, 0.4798, 0.6149, 0.4359, 0.6149, 0.4359, 0.75, 0.4798, 0.75, 0.4735, 0.6186, 0.4308, -7.451e-08, 0.9912, 0.1, 0.9912, 0.09974, 0.9946, 0.0002613, 0.9946, 0.0002613, 0.9946, 0.09974, 0.9946, 0.09899, 1.0, 0.001006, 1.0, 0.2486, 0.4895, 0.1104, 0.4446, 0.1149, 0.4359, 0.25, 0.4798, 0.25, 0.4798, 0.1149, 0.4359, 0.1186, 0.4308, 0.25, 0.4735, 0.75, 0.4476, 0.8662, 0.4099, 0.8625, 0.4048, 0.75, 0.4413, 0.75, 0.4413, 0.8625, 0.4048, 0.8565, 0.3965, 0.75, 0.4311, 0.75, 0.4311, 0.8565, 0.3965, 0.8533, 0.3966, 0.7468, 0.4313, 0.7468, 0.4313, 0.8533, 0.3966, 0.8513, 0.3965, 0.7448, 0.4311, 0.3662, 0.4099, 0.25, 0.4476, 0.25, 0.4413, 0.3625, 0.4048, 0.3625, 0.4048, 0.25, 0.4413, 0.25, 0.4311, 0.3565, 0.3965, 0.3565, 0.3965, 0.25, 0.4311, 0.2532, 0.4313, 0.3597, 0.3966, 0.3597, 0.3966, 0.2532, 0.4313, 0.2552, 0.4311, 0.3616, 0.3965, 0.8662, 0.4099, 0.9379, 0.3111, 0.9319, 0.3091, 0.8625, 0.4048, 0.8625, 0.4048, 0.9319, 0.3091, 0.9223, 0.306, 0.8565, 0.3965, 0.8565, 0.3965, 0.9223, 0.306, 0.9192, 0.306, 0.8533, 0.3966, 0.8533, 0.3966, 0.9192, 0.306, 0.9171, 0.306, 0.8513, 0.3965, 0.4379, 0.3111, 0.3662, 0.4099, 0.3625, 0.4048, 0.4319, 0.3091, 0.4319, 0.3091, 0.3625, 0.4048, 0.3565, 0.3965, 0.4223, 0.306, 0.4223, 0.306, 0.3565, 0.3965, 0.3597, 0.3966, 0.4256, 0.306, 0.4256, 0.306, 0.3597, 0.3966, 0.3616, 0.3965, 0.4274, 0.306, 0.9379, 0.3111, 0.9379, 0.1889, 0.9319, 0.1909, 0.9319, 0.3091, 0.9319, 0.3091, 0.9319, 0.1909, 0.9223, 0.194, 0.9223, 0.306, 0.9223, 0.306, 0.9223, 0.194, 0.9192, 0.194, 0.9192, 0.306, 0.9192, 0.306, 0.9192, 0.194, 0.9171, 0.194, 0.9171, 0.306, 0.4379, 0.1889, 0.4379, 0.3111, 0.4319, 0.3091, 0.4319, 0.1909, 0.4319, 0.1909, 0.4319, 0.3091, 0.4223, 0.306, 0.4223, 0.194, 0.4223, 0.194, 0.4223, 0.306, 0.4256, 0.306, 0.4256, 0.194, 0.4256, 0.194, 0.4256, 0.306, 0.4274, 0.306, 0.4274, 0.194, 0.9379, 0.1889, 0.8662, 0.09012, 0.8625, 0.09522, 0.9319, 0.1909, 0.9319, 0.1909, 0.8625, 0.09522, 0.8565, 0.1035, 0.9223, 0.194, 0.9223, 0.194, 0.8565, 0.1035, 0.8533, 0.1034, 0.9192, 0.194, 0.9192, 0.194, 0.8533, 0.1034, 0.8513, 0.1035, 0.9171, 0.194, 0.3662, 0.09012, 0.4379, 0.1889, 0.4319, 0.1909, 0.3625, 0.09522, 0.3625, 0.09522, 0.4319, 0.1909, 0.4223, 0.194, 0.3565, 0.1035, 0.3565, 0.1035, 0.4223, 0.194, 0.4256, 0.194, 0.3597, 0.1034, 0.3597, 0.1034, 0.4256, 0.194, 0.4274, 0.194, 0.3616, 0.1035, 0.8662, 0.09012, 0.75, 0.05238, 0.75, 0.05869, 0.8625, 0.09522, 0.8625, 0.09522, 0.75, 0.05869, 0.75, 0.06886, 0.8565, 0.1035, 0.8565, 0.1035, 0.75, 0.06886, 0.7468, 0.06874, 0.8533, 0.1034, 0.8533, 0.1034, 0.7468, 0.06874, 0.7448, 0.06886, 0.8513, 0.1035, 0.25, 0.05238, 0.3662, 0.09012, 0.3625, 0.09522, 0.25, 0.05869, 0.25, 0.05869, 0.3625, 0.09522, 0.3565, 0.1035, 0.25, 0.06886, 0.25, 0.06886, 0.3565, 0.1035, 0.3597, 0.1034, 0.2532, 0.06874, 0.2532, 0.06874, 0.3597, 0.1034, 0.3616, 0.1035, 0.2552, 0.06886, 0.75, 0.05238, 0.6338, 0.09012, 0.6375, 0.09522, 0.75, 0.05869, 0.75, 0.05869, 0.6375, 0.09522, 0.6435, 0.1035, 0.75, 0.06886, 0.75, 0.06886, 0.6435, 0.1035, 0.6403, 0.1034, 0.7468, 0.06874, 0.7468, 0.06874, 0.6403, 0.1034, 0.6384, 0.1035, 0.7448, 0.06886, 0.1338, 0.09012, 0.25, 0.05238, 0.25, 0.05869, 0.1375, 0.09522, 0.1375, 0.09522, 0.25, 0.05869, 0.25, 0.06886, 0.1435, 0.1035, 0.1435, 0.1035, 0.25, 0.06886, 0.2532, 0.06874, 0.1467, 0.1034, 0.1467, 0.1034, 0.2532, 0.06874, 0.2552, 0.06886, 0.1487, 0.1035, 0.6338, 0.09012, 0.5621, 0.1889, 0.5681, 0.1909, 0.6375, 0.09522, 0.6375, 0.09522, 0.5681, 0.1909, 0.5777, 0.194, 0.6435, 0.1035, 0.6435, 0.1035, 0.5777, 0.194, 0.5744, 0.194, 0.6403, 0.1034, 0.6403, 0.1034, 0.5744, 0.194, 0.5726, 0.194, 0.6384, 0.1035, 0.06205, 0.1889, 0.1338, 0.09012, 0.1375, 0.09522, 0.06805, 0.1909, 0.06805, 0.1909, 0.1375, 0.09522, 0.1435, 0.1035, 0.07773, 0.194, 0.07773, 0.194, 0.1435, 0.1035, 0.1467, 0.1034, 0.08081, 0.194, 0.08081, 0.194, 0.1467, 0.1034, 0.1487, 0.1035, 0.0829, 0.194, 0.5621, 0.1889, 0.5621, 0.3111, 0.5681, 0.3091, 0.5681, 0.1909, 0.5681, 0.1909, 0.5681, 0.3091, 0.5777, 0.306, 0.5777, 0.194, 0.5777, 0.194, 0.5777, 0.306, 0.5744, 0.306, 0.5744, 0.194, 0.5744, 0.194, 0.5744, 0.306, 0.5726, 0.306, 0.5726, 0.194, 0.06205, 0.3111, 0.06205, 0.1889, 0.06805, 0.1909, 0.06805, 0.3091, 0.06805, 0.3091, 0.06805, 0.1909, 0.07773, 0.194, 0.07773, 0.306, 0.07773, 0.306, 0.07773, 0.194, 0.08081, 0.194, 0.08081, 0.306, 0.08081, 0.306, 0.08081, 0.194, 0.0829, 0.194, 0.0829, 0.306, 0.5621, 0.3111, 0.6338, 0.4099, 0.6375, 0.4048, 0.5681, 0.3091, 0.5681, 0.3091, 0.6375, 0.4048, 0.6435, 0.3965, 0.5777, 0.306, 0.5777, 0.306, 0.6435, 0.3965, 0.6403, 0.3966, 0.5744, 0.306, 0.5744, 0.306, 0.6403, 0.3966, 0.6384, 0.3965, 0.5726, 0.306, 0.1338, 0.4099, 0.06205, 0.3111, 0.06805, 0.3091, 0.1375, 0.4048, 0.1375, 0.4048, 0.06805, 0.3091, 0.07773, 0.306, 0.1435, 0.3965, 0.1435, 0.3965, 0.07773, 0.306, 0.08081, 0.306, 0.1467, 0.3966, 0.1467, 0.3966, 0.08081, 0.306, 0.0829, 0.306, 0.1487, 0.3965, 0.6338, 0.4099, 0.75, 0.4476, 0.75, 0.4413, 0.6375, 0.4048, 0.6375, 0.4048, 0.75, 0.4413, 0.75, 0.4311, 0.6435, 0.3965, 0.6435, 0.3965, 0.75, 0.4311, 0.7468, 0.4313, 0.6403, 0.3966, 0.6403, 0.3966, 0.7468, 0.4313, 0.7448, 0.4311, 0.6384, 0.3965, 0.25, 0.4476, 0.1338, 0.4099, 0.1375, 0.4048, 0.25, 0.4413, 0.25, 0.4413, 0.1375, 0.4048, 0.1435, 0.3965, 0.25, 0.4311, 0.25, 0.4311, 0.1435, 0.3965, 0.1467, 0.3966, 0.2532, 0.4313, 0.2532, 0.4313, 0.1467, 0.3966, 0.1487, 0.3965, 0.2552, 0.4311, 0.3616, 0.3965, 0.2552, 0.4311, 0.7448, 0.4311, 0.8513, 0.3965])
me_cylinder_003.use_remesh_fix_poles = True
me_cylinder_003.use_remesh_preserve_attributes = False
me_cylinder_003.update()
me_cylinder_002 = bpy.data.meshes.new('Cylinder.002')
me_cylinder_002.from_pydata([(-2.472e-08, 0.3032, -0.1694), (-1.191e-08, 0.8063, 0.8584), (0.1516, 0.2626, -0.1694), (0.4032, 0.6983, 0.8584), (0.2626, 0.1516, -0.1694), (0.6983, 0.4032, 0.8584), (0.3032, -1.055e-08, -0.1694), (0.8063, -3.146e-08, 0.8584), (0.2626, -0.1516, -0.1694), (0.6983, -0.4032, 0.8584), (0.1516, -0.2626, -0.1694), (0.4032, -0.6983, 0.8584), (-5.123e-08, -0.3032, -0.1694), (-8.24e-08, -0.8063, 0.8584), (-0.1516, -0.2626, -0.1694), (-0.4032, -0.6983, 0.8584), (-0.2626, -0.1516, -0.1694), (-0.6983, -0.4032, 0.8584), (-0.3032, 6.315e-09, -0.1694), (-0.8063, 1.34e-08, 0.8584), (-0.2626, 0.1516, -0.1694), (-0.6983, 0.4032, 0.8584), (-0.1516, 0.2626, -0.1694), (-0.4032, 0.6983, 0.8584), (-1.222e-08, 0.683, 0.1109), (0.0, 1.0, 0.6548), (0.5, 0.866, 0.6548), (0.3415, 0.5915, 0.1109), (0.866, 0.5, 0.6548), (0.5915, 0.3415, 0.1109), (1.0, -4.371e-08, 0.6548), (0.683, -2.943e-08, 0.1109), (0.866, -0.5, 0.6548), (0.5915, -0.3415, 0.1109), (0.5, -0.866, 0.6548), (0.3415, -0.5915, 0.1109), (-8.742e-08, -1.0, 0.6548), (-7.193e-08, -0.683, 0.1109), (-0.5, -0.866, 0.6548), (-0.3415, -0.5915, 0.1109), (-0.866, -0.5, 0.6548), (-0.5915, -0.3415, 0.1109), (-1.0, 1.192e-08, 0.6548), (-0.683, 8.57e-09, 0.1109), (-0.866, 0.5, 0.6548), (-0.5915, 0.3415, 0.1109), (-0.5, 0.866, 0.6548), (-0.3415, 0.5915, 0.1109), (-1.652e-08, 0.6248, 0.9811), (0.3124, 0.5411, 0.9811), (0.5411, 0.3124, 0.9811), (0.6248, -2.866e-08, 0.9811), (0.5411, -0.3124, 0.9811), (0.3124, -0.5411, 0.9811), (-7.115e-08, -0.6248, 0.9811), (-0.3124, -0.5411, 0.9811), (-0.5411, -0.3124, 0.9811), (-0.6248, 6.1e-09, 0.9811), (-0.5411, 0.3124, 0.9811), (-0.3124, 0.5411, 0.9811)], [], [(25, 1, 3, 26), (26, 3, 5, 28), (28, 5, 7, 30), (30, 7, 9, 32), (32, 9, 11, 34), (34, 11, 13, 36), (36, 13, 15, 38), (38, 15, 17, 40), (40, 17, 19, 42), (42, 19, 21, 44), (15, 13, 54, 55), (44, 21, 23, 46), (46, 23, 1, 25), (0, 2, 4, 6, 8, 10, 12, 14, 16, 18, 20, 22), (22, 47, 24, 0), (47, 46, 25, 24), (20, 45, 47, 22), (45, 44, 46, 47), (18, 43, 45, 20), (43, 42, 44, 45), (16, 41, 43, 18), (41, 40, 42, 43), (14, 39, 41, 16), (39, 38, 40, 41), (12, 37, 39, 14), (37, 36, 38, 39), (10, 35, 37, 12), (35, 34, 36, 37), (8, 33, 35, 10), (33, 32, 34, 35), (6, 31, 33, 8), (31, 30, 32, 33), (4, 29, 31, 6), (29, 28, 30, 31), (2, 27, 29, 4), (27, 26, 28, 29), (0, 24, 27, 2), (24, 25, 26, 27), (49, 48, 59, 58, 57, 56, 55, 54, 53, 52, 51, 50), (13, 11, 53, 54), (11, 9, 52, 53), (9, 7, 51, 52), (1, 23, 59, 48), (3, 1, 48, 49), (7, 5, 50, 51), (23, 21, 58, 59), (5, 3, 49, 50), (21, 19, 57, 58), (19, 17, 56, 57), (17, 15, 55, 56)])
me_cylinder_002.polygons.foreach_set('use_smooth', [True] * 50)
_uv = me_cylinder_002.uv_layers.new(name='UVMap')
_uv.uv.foreach_set('vector', [1.0, 0.9137, 1.0, 1.0, 0.9167, 1.0, 0.9167, 0.9137, 0.9167, 0.9137, 0.9167, 1.0, 0.8333, 1.0, 0.8333, 0.9137, 0.8333, 0.9137, 0.8333, 1.0, 0.75, 1.0, 0.75, 0.9137, 0.75, 0.9137, 0.75, 1.0, 0.6667, 1.0, 0.6667, 0.9137, 0.6667, 0.9137, 0.6667, 1.0, 0.5833, 1.0, 0.5833, 0.9137, 0.5833, 0.9137, 0.5833, 1.0, 0.5, 1.0, 0.5, 0.9137, 0.5, 0.9137, 0.5, 1.0, 0.4167, 1.0, 0.4167, 0.9137, 0.4167, 0.9137, 0.4167, 1.0, 0.3333, 1.0, 0.3333, 0.9137, 0.3333, 0.9137, 0.3333, 1.0, 0.25, 1.0, 0.25, 0.9137, 0.25, 0.9137, 0.25, 1.0, 0.1667, 1.0, 0.1667, 0.9137, 0.4167, 1.0, 0.5, 1.0, 0.5, 1.0, 0.4167, 1.0, 0.1667, 0.9137, 0.1667, 1.0, 0.08333, 1.0, 0.08333, 0.9137, 0.08333, 0.9137, 0.08333, 1.0, 7.451e-08, 1.0, 7.451e-08, 0.9137, 0.75, 0.49, 0.87, 0.4578, 0.9578, 0.37, 0.99, 0.25, 0.9578, 0.13, 0.87, 0.04215, 0.75, 0.01, 0.63, 0.04215, 0.5422, 0.13, 0.51, 0.25, 0.5422, 0.37, 0.63, 0.4578, 0.08333, 0.5, 0.08333, 0.747, 7.451e-08, 0.747, 7.451e-08, 0.5, 0.08333, 0.747, 0.08333, 0.9137, 7.451e-08, 0.9137, 7.451e-08, 0.747, 0.1667, 0.5, 0.1667, 0.747, 0.08333, 0.747, 0.08333, 0.5, 0.1667, 0.747, 0.1667, 0.9137, 0.08333, 0.9137, 0.08333, 0.747, 0.25, 0.5, 0.25, 0.747, 0.1667, 0.747, 0.1667, 0.5, 0.25, 0.747, 0.25, 0.9137, 0.1667, 0.9137, 0.1667, 0.747, 0.3333, 0.5, 0.3333, 0.747, 0.25, 0.747, 0.25, 0.5, 0.3333, 0.747, 0.3333, 0.9137, 0.25, 0.9137, 0.25, 0.747, 0.4167, 0.5, 0.4167, 0.747, 0.3333, 0.747, 0.3333, 0.5, 0.4167, 0.747, 0.4167, 0.9137, 0.3333, 0.9137, 0.3333, 0.747, 0.5, 0.5, 0.5, 0.747, 0.4167, 0.747, 0.4167, 0.5, 0.5, 0.747, 0.5, 0.9137, 0.4167, 0.9137, 0.4167, 0.747, 0.5833, 0.5, 0.5833, 0.747, 0.5, 0.747, 0.5, 0.5, 0.5833, 0.747, 0.5833, 0.9137, 0.5, 0.9137, 0.5, 0.747, 0.6667, 0.5, 0.6667, 0.747, 0.5833, 0.747, 0.5833, 0.5, 0.6667, 0.747, 0.6667, 0.9137, 0.5833, 0.9137, 0.5833, 0.747, 0.75, 0.5, 0.75, 0.747, 0.6667, 0.747, 0.6667, 0.5, 0.75, 0.747, 0.75, 0.9137, 0.6667, 0.9137, 0.6667, 0.747, 0.8333, 0.5, 0.8333, 0.747, 0.75, 0.747, 0.75, 0.5, 0.8333, 0.747, 0.8333, 0.9137, 0.75, 0.9137, 0.75, 0.747, 0.9167, 0.5, 0.9167, 0.747, 0.8333, 0.747, 0.8333, 0.5, 0.9167, 0.747, 0.9167, 0.9137, 0.8333, 0.9137, 0.8333, 0.747, 1.0, 0.5, 1.0, 0.747, 0.9167, 0.747, 0.9167, 0.5, 1.0, 0.747, 1.0, 0.9137, 0.9167, 0.9137, 0.9167, 0.747, 0.37, 0.4578, 0.25, 0.49, 0.13, 0.4578, 0.04215, 0.37, 0.01, 0.25, 0.04215, 0.13, 0.13, 0.04215, 0.25, 0.01, 0.37, 0.04215, 0.4578, 0.13, 0.49, 0.25, 0.4578, 0.37, 0.5, 1.0, 0.5833, 1.0, 0.5833, 1.0, 0.5, 1.0, 0.5833, 1.0, 0.6667, 1.0, 0.6667, 1.0, 0.5833, 1.0, 0.6667, 1.0, 0.75, 1.0, 0.75, 1.0, 0.6667, 1.0, 7.451e-08, 1.0, 0.08333, 1.0, 0.08333, 1.0, 7.451e-08, 1.0, 0.9167, 1.0, 1.0, 1.0, 1.0, 1.0, 0.9167, 1.0, 0.75, 1.0, 0.8333, 1.0, 0.8333, 1.0, 0.75, 1.0, 0.08333, 1.0, 0.1667, 1.0, 0.1667, 1.0, 0.08333, 1.0, 0.8333, 1.0, 0.9167, 1.0, 0.9167, 1.0, 0.8333, 1.0, 0.1667, 1.0, 0.25, 1.0, 0.25, 1.0, 0.1667, 1.0, 0.25, 1.0, 0.3333, 1.0, 0.3333, 1.0, 0.25, 1.0, 0.3333, 1.0, 0.4167, 1.0, 0.4167, 1.0, 0.3333, 1.0])
me_cylinder_002.use_remesh_fix_poles = True
me_cylinder_002.use_remesh_preserve_attributes = False
me_cylinder_002.update()
me_plane_001 = bpy.data.meshes.new('Plane.001')
me_plane_001.from_pydata([(0.2976, -0.09583, -0.3147), (2.104, -0.4368, 0.3032), (0.2976, 0.1087, -0.3147), (2.104, 0.4497, 0.3032), (0.7789, -0.4319, -0.1572), (1.44, -0.5601, 0.1699), (1.44, 0.573, 0.1702), (0.779, 0.4448, -0.1589), (0.2774, 0.1566, -0.3147), (1.779, 1.22, 0.3032), (0.131, 0.2994, -0.3147), (1.145, 1.839, 0.3032), (0.8532, 0.2686, -0.1589), (1.404, 0.6563, 0.1702), (0.5933, 1.447, 0.1702), (0.2257, 0.8807, -0.1589), (0.08262, 0.3184, -0.3147), (0.3669, 2.144, 0.3032), (-0.1219, 0.3133, -0.3147), (-0.5194, 2.122, 0.3032), (0.4036, 0.8109, -0.1589), (0.5092, 1.481, 0.1702), (-0.6236, 1.452, 0.1702), (-0.4727, 0.789, -0.1589), (-0.1692, 0.2919, -0.3147), (-1.281, 1.778, 0.3032), (-0.3083, 0.142, -0.3147), (-1.884, 1.128, 0.3032), (-0.2985, 0.8676, -0.1589), (-0.706, 1.415, 0.1702), (-1.477, 0.5844, 0.1702), (-0.8947, 0.225, -0.1589), (-0.3261, 0.09315, -0.3147), (-2.17, 0.3431, 0.3032), (-0.3159, -0.1111, -0.3147), (-2.126, -0.5423, 0.3032), (-0.8294, 0.4046, -0.1589), (-1.508, 0.4995, 0.1702), (-1.451, -0.6322, 0.1702), (-0.7857, -0.4709, -0.1589), (-0.2934, -0.158, -0.3147), (-1.763, -1.295, 0.3032), (-0.14, -0.2933, -0.3147), (-1.098, -1.882, 0.3032), (-0.8686, -0.2987, -0.1589), (-1.412, -0.7137, 0.1702), (-0.5623, -1.463, 0.1702), (-0.2113, -0.8787, -0.1589), (-0.09075, -0.3098, -0.3147), (-0.3063, -2.148, 0.3032), (0.1132, -0.2946, -0.3147), (0.5778, -2.082, 0.3032), (-0.3925, -0.8178, -0.1589), (-0.4766, -1.492, 0.1702), (0.6533, -1.408, 0.1702), (0.4816, -0.7523, -0.1589), (0.1595, -0.2709, -0.3147), (1.321, -1.7, 0.3032), (0.2909, -0.1142, -0.3147), (1.891, -1.021, 0.3032), (0.3115, -0.8395, -0.1589), (0.7338, -1.366, 0.1702), (1.462, -0.4983, 0.1699), (0.875, -0.168, -0.1572)], [], [(5, 1, 3, 6), (0, 4, 7, 2), (4, 5, 6, 7), (13, 9, 11, 14), (8, 12, 15, 10), (12, 13, 14, 15), (21, 17, 19, 22), (16, 20, 23, 18), (20, 21, 22, 23), (29, 25, 27, 30), (24, 28, 31, 26), (28, 29, 30, 31), (37, 33, 35, 38), (32, 36, 39, 34), (36, 37, 38, 39), (45, 41, 43, 46), (40, 44, 47, 42), (44, 45, 46, 47), (53, 49, 51, 54), (48, 52, 55, 50), (52, 53, 54, 55), (61, 57, 59, 62), (56, 60, 63, 58), (60, 61, 62, 63)])
me_plane_001.polygons.foreach_set('use_smooth', [True] * 24)
_uv = me_plane_001.uv_layers.new(name='UVMap')
_uv.uv.foreach_set('vector', [0.5755, 0.0, 0.9088, 0.0, 0.9088, 1.0, 0.5755, 1.0, 0.0, 0.2736, 0.2421, 0.0, 0.2421, 1.0, 0.0, 0.7264, 0.2421, 0.0, 0.5755, 0.0, 0.5755, 1.0, 0.2421, 1.0, 0.5755, 0.0, 0.9088, 0.0, 0.9088, 1.0, 0.5755, 1.0, 0.0, 0.2736, 0.2421, 0.0, 0.2421, 1.0, 0.0, 0.7264, 0.2421, 0.0, 0.5755, 0.0, 0.5755, 1.0, 0.2421, 1.0, 0.5755, 0.0, 0.9088, 0.0, 0.9088, 1.0, 0.5755, 1.0, 0.0, 0.2736, 0.2421, 0.0, 0.2421, 1.0, 0.0, 0.7264, 0.2421, 0.0, 0.5755, 0.0, 0.5755, 1.0, 0.2421, 1.0, 0.5755, 0.0, 0.9088, 0.0, 0.9088, 1.0, 0.5755, 1.0, 0.0, 0.2736, 0.2421, 0.0, 0.2421, 1.0, 0.0, 0.7264, 0.2421, 0.0, 0.5755, 0.0, 0.5755, 1.0, 0.2421, 1.0, 0.5755, 0.0, 0.9088, 0.0, 0.9088, 1.0, 0.5755, 1.0, 0.0, 0.2736, 0.2421, 0.0, 0.2421, 1.0, 0.0, 0.7264, 0.2421, 0.0, 0.5755, 0.0, 0.5755, 1.0, 0.2421, 1.0, 0.5755, 0.0, 0.9088, 0.0, 0.9088, 1.0, 0.5755, 1.0, 0.0, 0.2736, 0.2421, 0.0, 0.2421, 1.0, 0.0, 0.7264, 0.2421, 0.0, 0.5755, 0.0, 0.5755, 1.0, 0.2421, 1.0, 0.5755, 0.0, 0.9088, 0.0, 0.9088, 1.0, 0.5755, 1.0, 0.0, 0.2736, 0.2421, 0.0, 0.2421, 1.0, 0.0, 0.7264, 0.2421, 0.0, 0.5755, 0.0, 0.5755, 1.0, 0.2421, 1.0, 0.5755, 0.0, 0.9088, 0.0, 0.9088, 1.0, 0.5755, 1.0, 0.0, 0.2736, 0.2421, 0.0, 0.2421, 1.0, 0.0, 0.7264, 0.2421, 0.0, 0.5755, 0.0, 0.5755, 1.0, 0.2421, 1.0])
me_plane_001.use_remesh_fix_poles = True
me_plane_001.use_remesh_preserve_attributes = False
me_plane_001.update()

# ---- objects
ob_cylinder_001 = bpy.data.objects.new('Cylinder.001', me_cylinder_003)
ob_cylinder = bpy.data.objects.new('Cylinder', me_cylinder_002)
ob_plane = bpy.data.objects.new('Plane', me_plane_001)

# ---- transforms, parenting, visibility, modifiers, constraints
ob_cylinder_001.location = (0.0, 0.0, 0.0)
_m = ob_cylinder_001.modifiers.new('Subdivision', 'SUBSURF')
ob_cylinder.location = (0.0, 0.0, 0.0)
ob_cylinder.scale = (0.6518, 0.6518, 0.6518)
_m = ob_cylinder.modifiers.new('Subdivision', 'SUBSURF')
_m.levels = 2
ob_plane.location = (0.0, 0.0, 0.4035)
_m = ob_plane.modifiers.new('Solidify', 'SOLIDIFY')
_m.thickness = 0.13
_m = ob_plane.modifiers.new('Subdivision', 'SUBSURF')
_m.levels = 2

# ---- collection membership
scene.collection.objects.link(ob_cylinder_001)
col_flower.objects.link(ob_cylinder)
col_flower.objects.link(ob_plane)

# ---- scene / render settings (as saved in the file)
scene.frame_start = 1; scene.frame_end = 250; scene.frame_set(106)
scene.render.engine = 'BLENDER_EEVEE_NEXT'
scene.cycles.sampling_pattern = 'TABULATED_SOBOL'
scene.cycles.use_light_tree = False
scene.view_settings.view_transform = 'Filmic'
bpy.context.view_layer.update()

# ---- added for rendering (the .blend has no active camera and no usable light): camera, sun
cam_auto = bpy.data.cameras.new('AutoCamera')
cam_auto.lens = 50.0
cam_auto.sensor_width = 36.0
cam_auto.clip_end = 1000.0
ob_auto_camera = bpy.data.objects.new('AutoCamera', cam_auto)
scene.collection.objects.link(ob_auto_camera)
ob_auto_camera.location = (5.73243, -6.92027, 4.7556)
ob_auto_camera.rotation_euler = (1.09748, -7.21219e-08, 0.694738)
scene.camera = ob_auto_camera
light_auto_sun = bpy.data.lights.new('AutoSun', 'SUN')
light_auto_sun.energy = 3.0
light_auto_sun.angle = 0.0523599
ob_auto_sun = bpy.data.objects.new('AutoSun', light_auto_sun)
scene.collection.objects.link(ob_auto_sun)
ob_auto_sun.rotation_euler = (0.872665, 0.174533, 0.523599)
bpy.context.view_layer.update()
